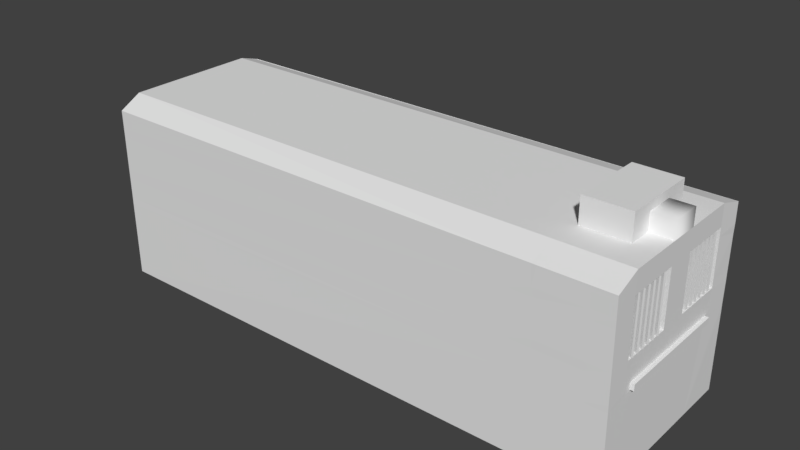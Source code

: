 # Source: train.blend  (saved by Blender 2.79.0; exported with 4.5.12 LTS)
import bpy
from mathutils import Matrix  # noqa: F401  (used for matrix-valued properties, if any)

bpy.ops.wm.read_factory_settings(use_empty=True)
scene = bpy.context.scene
scene.name = 'Scene'

# ---- collections
col_collection_1 = bpy.data.collections.new('Collection 1'); scene.collection.children.link(col_collection_1)

# ---- materials (node trees are filled in below, after node groups)
mat_material = bpy.data.materials.new('Material')
mat_material.alpha_threshold = 0.0
mat_material.use_transparent_shadow = False
mat_material.roughness = 0.5
mat_material.line_color = (0.0, 0.0, 0.0, 1.0)

# ---- material node trees

# ---- world
world_world = bpy.data.worlds.new('World'); scene.world = world_world
world_world.color = (0.05088, 0.05088, 0.05088)
world_world.use_sun_shadow = False
world_world.sun_shadow_jitter_overblur = 0.0
world_world.cycles.sampling_method = 'MANUAL'

# ---- meshes
me_cube = bpy.data.meshes.new('Cube')
me_cube.from_pydata([(1.0, 1.0, -1.0), (1.0, -1.0, -1.0), (-1.0, -1.0, -1.0), (-1.0, 1.0, -1.0), (1.011, 0.983, 0.9156), (0.9983, -1.016, 0.8747), (-0.9988, -1.035, 0.8892), (-1.005, 0.9795, 0.9252), (1.0, -0.7678, -1.0), (-1.0, -0.7678, -1.0), (1.0, -0.7678, 1.0), (-1.0, -0.7678, 1.0), (-1.0, 0.7141, -1.0), (-1.0, 0.7141, 1.0), (1.0, 0.7141, -1.0), (1.0, 0.7141, 1.0), (1.011, 0.9808, 0.9053), (-1.005, 0.9805, 0.9239), (1.01, 0.9806, 0.9086), (-1.005, 0.9793, 0.9247), (1.01, 0.9804, 0.9119), (-1.005, 0.9779, 0.9247), (-1.0, 0.7141, 1.0), (1.0, 0.7141, 1.0), (1.0, -0.1793, -1.0), (1.0, -0.1793, 1.0), (-1.0, -0.1793, -1.0), (-1.0, -0.1793, 1.0), (1.01, 0.9849, 0.7017), (0.9985, -1.014, 0.6653), (-0.999, -1.031, 0.6782), (-1.005, 0.9818, 0.7102), (-1.0, -0.7678, 0.7766), (1.0, -0.7678, 0.7766), (1.0, 0.7141, 0.7766), (-1.0, 0.7141, 0.7766), (-1.0, -0.1793, 0.7766), (1.0, -0.1793, 0.7766), (-1.0, -0.7678, 0.1947), (1.0, -0.7678, 0.1947), (1.0, 0.7141, 0.1947), (-1.0, 0.7141, 0.1947), (-1.0, -0.1793, 0.1947), (1.0, -0.1793, 0.1947), (1.007, 0.9898, 0.1443), (0.999, -1.009, 0.1198), (-0.9993, -1.021, 0.1285), (-1.003, 0.9877, 0.15), (-1.0, 0.1415, -1.0), (-1.0, 0.1415, 1.0), (1.0, 0.1415, -1.0), (1.0, 0.1415, 1.0), (1.0, 0.1415, 0.7766), (-1.0, 0.1415, 0.7766), (-1.0, 0.1415, 0.1947), (1.0, 0.1415, 0.1947), (-1.0, -0.7678, 0.7766), (-1.0, -0.1793, 0.7766), (-1.0, -0.7678, 0.1947), (-1.0, -0.1793, 0.1947), (-0.9675, -0.7678, 0.7766), (-0.9675, -0.1793, 0.7766), (-0.9675, -0.7678, 0.1947), (-0.9675, -0.1793, 0.1947), (-0.9712, 0.1415, 0.7766), (-0.9712, 0.7141, 0.7766), (-0.9712, 0.7141, 0.1947), (-0.9712, 0.1415, 0.1947), (1.0, -0.2675, -1.0), (1.0, -0.3516, -1.0), (1.0, -0.4357, -1.0), (1.0, -0.5198, -1.0), (1.0, -0.6039, -1.0), (1.0, -0.688, -1.0), (1.0, -0.2675, 1.0), (1.0, -0.3516, 1.0), (1.0, -0.4357, 1.0), (1.0, -0.5198, 1.0), (1.0, -0.6039, 1.0), (1.0, -0.688, 1.0), (-1.0, -0.688, -1.0), (-1.0, -0.6039, -1.0), (-1.0, -0.5198, -1.0), (-1.0, -0.4357, -1.0), (-1.0, -0.3516, -1.0), (-1.0, -0.2675, -1.0), (-1.0, -0.688, 1.0), (-1.0, -0.6039, 1.0), (-1.0, -0.5198, 1.0), (-1.0, -0.4357, 1.0), (-1.0, -0.3516, 1.0), (-1.0, -0.2675, 1.0), (-1.0, -0.688, 0.7766), (-1.0, -0.6039, 0.7766), (-1.0, -0.5198, 0.7766), (-1.0, -0.4357, 0.7766), (-1.0, -0.3516, 0.7766), (-1.0, -0.2675, 0.7766), (1.0, -0.2675, 0.7766), (1.0, -0.3516, 0.7766), (1.0, -0.4357, 0.7766), (1.0, -0.5198, 0.7766), (1.0, -0.6039, 0.7766), (1.0, -0.688, 0.7766), (1.0, -0.2675, 0.1947), (1.0, -0.3516, 0.1947), (1.0, -0.4357, 0.1947), (1.0, -0.5198, 0.1947), (1.0, -0.6039, 0.1947), (1.0, -0.688, 0.1947), (-1.0, -0.688, 0.1947), (-1.0, -0.6039, 0.1947), (-1.0, -0.5198, 0.1947), (-1.0, -0.4357, 0.1947), (-1.0, -0.3516, 0.1947), (-1.0, -0.2675, 0.1947), (-1.0, -0.688, 0.7766), (-1.0, -0.6039, 0.7766), (-1.0, -0.5198, 0.7766), (-1.0, -0.4357, 0.7766), (-1.0, -0.3516, 0.7766), (-1.0, -0.2675, 0.7766), (-1.0, -0.688, 0.1947), (-1.0, -0.6039, 0.1947), (-1.0, -0.5198, 0.1947), (-1.0, -0.4357, 0.1947), (-1.0, -0.3516, 0.1947), (-1.0, -0.2675, 0.1947), (-0.9675, -0.688, 0.7766), (-0.9675, -0.6039, 0.7766), (-0.9675, -0.5198, 0.7766), (-0.9675, -0.4357, 0.7766), (-0.9675, -0.3516, 0.7766), (-0.9675, -0.2675, 0.7766), (-0.9675, -0.688, 0.1947), (-0.9675, -0.6039, 0.1947), (-0.9675, -0.5198, 0.1947), (-0.9675, -0.4357, 0.1947), (-0.9675, -0.3516, 0.1947), (-0.9675, -0.2675, 0.1947), (-0.9702, -0.6649, 0.7708), (-0.9702, -0.5808, 0.7708), (-0.9702, -0.4967, 0.7708), (-0.9702, -0.4126, 0.7708), (-0.9702, -0.3285, 0.7708), (-0.9702, -0.2444, 0.7708), (-0.9702, -0.6649, 0.1888), (-0.9702, -0.5808, 0.1888), (-0.9702, -0.4967, 0.1888), (-0.9702, -0.4126, 0.1888), (-0.9702, -0.3285, 0.1888), (-0.9702, -0.2444, 0.1888), (-0.9998, -0.7215, 0.7766), (-0.9998, -0.7215, 0.1947), (-0.9998, -0.6374, 0.7766), (-0.9998, -0.6374, 0.1947), (-0.9998, -0.5533, 0.7766), (-0.9998, -0.5533, 0.1947), (-0.9998, -0.4693, 0.7766), (-0.9998, -0.4693, 0.1947), (-0.9998, -0.3852, 0.7766), (-0.9998, -0.3852, 0.1947), (-0.9998, -0.3011, 0.7766), (-0.9998, -0.3011, 0.1947), (-1.002, -0.6984, 0.7708), (-1.002, -0.6984, 0.1888), (-1.002, -0.6143, 0.7708), (-1.002, -0.6143, 0.1888), (-1.002, -0.5302, 0.7708), (-1.002, -0.5302, 0.1888), (-1.002, -0.4462, 0.7708), (-1.002, -0.4462, 0.1888), (-1.002, -0.3621, 0.7708), (-1.002, -0.3621, 0.1888), (-1.002, -0.278, 0.7708), (-1.002, -0.278, 0.1888), (-1.0, 0.2306, -1.0), (-1.0, 0.3124, -1.0), (-1.0, 0.3942, -1.0), (-1.0, 0.476, -1.0), (-1.0, 0.5578, -1.0), (-1.0, 0.6396, -1.0), (-1.0, 0.2306, 1.0), (-1.0, 0.3124, 1.0), (-1.0, 0.3942, 1.0), (-1.0, 0.476, 1.0), (-1.0, 0.5578, 1.0), (-1.0, 0.6396, 1.0), (-1.0, 0.2306, 0.7766), (-1.0, 0.3124, 0.7766), (-1.0, 0.3942, 0.7766), (-1.0, 0.476, 0.7766), (-1.0, 0.5578, 0.7766), (-1.0, 0.6396, 0.7766), (-1.0, 0.2306, 0.1947), (-1.0, 0.3124, 0.1947), (-1.0, 0.3942, 0.1947), (-1.0, 0.476, 0.1947), (-1.0, 0.5578, 0.1947), (-1.0, 0.6396, 0.1947), (1.0, 0.6396, -1.0), (1.0, 0.5578, -1.0), (1.0, 0.476, -1.0), (1.0, 0.3942, -1.0), (1.0, 0.3124, -1.0), (1.0, 0.2306, -1.0), (1.0, 0.6396, 1.0), (1.0, 0.5578, 1.0), (1.0, 0.476, 1.0), (1.0, 0.3942, 1.0), (1.0, 0.3124, 1.0), (1.0, 0.2306, 1.0), (1.0, 0.6396, 0.7766), (1.0, 0.5578, 0.7766), (1.0, 0.476, 0.7766), (1.0, 0.3942, 0.7766), (1.0, 0.3124, 0.7766), (1.0, 0.2306, 0.7766), (1.0, 0.6396, 0.1947), (1.0, 0.5578, 0.1947), (1.0, 0.476, 0.1947), (1.0, 0.3942, 0.1947), (1.0, 0.3124, 0.1947), (1.0, 0.2306, 0.1947), (-0.9712, 0.2306, 0.7766), (-0.9712, 0.3124, 0.7766), (-0.9712, 0.3942, 0.7766), (-0.9712, 0.476, 0.7766), (-0.9712, 0.5578, 0.7766), (-0.9712, 0.6396, 0.7766), (-0.9712, 0.2306, 0.1947), (-0.9712, 0.3124, 0.1947), (-0.9712, 0.3942, 0.1947), (-0.9712, 0.476, 0.1947), (-0.9712, 0.5578, 0.1947), (-0.9712, 0.6396, 0.1947), (-0.9728, 0.2559, 0.759), (-0.9728, 0.3377, 0.759), (-0.9728, 0.4195, 0.759), (-0.9728, 0.5013, 0.759), (-0.9728, 0.5831, 0.759), (-0.9728, 0.6649, 0.759), (-0.9728, 0.2559, 0.1771), (-0.9728, 0.3377, 0.1771), (-0.9728, 0.4195, 0.1771), (-0.9728, 0.5013, 0.1771), (-0.9728, 0.5831, 0.1771), (-0.9728, 0.6649, 0.1771), (-0.9974, 0.2156, 0.7766), (-0.9974, 0.2156, 0.1947), (-0.9974, 0.2974, 0.7766), (-0.9974, 0.2974, 0.1947), (-0.9974, 0.3792, 0.7766), (-0.9974, 0.3792, 0.1947), (-0.9974, 0.461, 0.7766), (-0.9974, 0.461, 0.1947), (-0.9974, 0.5428, 0.7766), (-0.9974, 0.5428, 0.1947), (-0.9974, 0.6246, 0.7766), (-0.9974, 0.6246, 0.1947), (-0.999, 0.2409, 0.759), (-0.999, 0.2409, 0.1771), (-0.999, 0.3227, 0.759), (-0.999, 0.3227, 0.1771), (-0.999, 0.4045, 0.759), (-0.999, 0.4045, 0.1771), (-0.999, 0.4863, 0.759), (-0.999, 0.4863, 0.1771), (-0.999, 0.5681, 0.759), (-0.999, 0.5681, 0.1771), (-0.999, 0.6499, 0.759), (-0.999, 0.6499, 0.1771), (-0.9191, 1.0, -1.0), (-0.9191, -1.0, -1.0), (-0.918, -1.034, 0.8886), (-0.9191, -0.7678, 1.0), (-0.9191, -0.7678, -1.0), (-0.9191, 0.7141, -1.0), (-0.9191, 0.7141, 1.0), (-0.923, 0.978, 0.9241), (-0.9191, 0.7141, 1.0), (-0.9191, -0.1793, -1.0), (-0.9191, -0.1793, 1.0), (-0.9231, 0.9819, 0.7099), (-0.9181, -1.03, 0.6777), (-0.9184, -1.02, 0.1281), (-0.9218, 0.9878, 0.1498), (-0.9191, 0.1415, 1.0), (-0.9191, 0.1415, -1.0), (-0.9191, -0.2675, -1.0), (-0.9191, -0.3516, -1.0), (-0.9191, -0.4357, -1.0), (-0.9191, -0.5198, -1.0), (-0.9191, -0.6039, -1.0), (-0.9191, -0.688, -1.0), (-0.9191, -0.2675, 1.0), (-0.9191, -0.3516, 1.0), (-0.9191, -0.4357, 1.0), (-0.9191, -0.5198, 1.0), (-0.9191, -0.6039, 1.0), (-0.9191, -0.688, 1.0), (-0.9191, 0.6396, -1.0), (-0.9191, 0.5578, -1.0), (-0.9191, 0.476, -1.0), (-0.9191, 0.3942, -1.0), (-0.9191, 0.3124, -1.0), (-0.9191, 0.2306, -1.0), (-0.9191, 0.6396, 1.0), (-0.9191, 0.5578, 1.0), (-0.9191, 0.476, 1.0), (-0.9191, 0.3942, 1.0), (-0.9191, 0.3124, 1.0), (-0.9191, 0.2306, 1.0), (-0.6534, -0.7678, 1.0), (-0.6534, 0.7141, 1.0), (-0.6534, 0.7141, 1.0), (-0.6534, -0.1793, 1.0), (-0.6534, 0.1415, 1.0), (-0.6534, -0.2675, 1.0), (-0.6534, -0.3516, 1.0), (-0.6534, -0.4357, 1.0), (-0.6534, -0.5198, 1.0), (-0.6534, -0.6039, 1.0), (-0.6534, -0.688, 1.0), (-0.6534, 0.6396, 1.0), (-0.6534, 0.5578, 1.0), (-0.6534, 0.476, 1.0), (-0.6534, 0.3942, 1.0), (-0.6534, 0.3124, 1.0), (-0.6534, 0.2306, 1.0), (-0.6534, 1.0, -1.0), (-0.6534, -1.0, -1.0), (-0.6527, -1.032, 0.8866), (-0.6534, -0.7678, -1.0), (-0.6534, 0.7141, -1.0), (-0.6554, 0.9783, 0.9224), (-0.6534, -0.1793, -1.0), (-0.6528, -1.028, 0.676), (-0.653, -1.019, 0.127), (-0.6534, 0.1415, -1.0), (-0.6534, -0.2675, -1.0), (-0.6534, -0.3516, -1.0), (-0.6534, -0.4357, -1.0), (-0.6534, -0.5198, -1.0), (-0.6534, -0.6039, -1.0), (-0.6534, -0.688, -1.0), (-0.6534, 0.6396, -1.0), (-0.6534, 0.5578, -1.0), (-0.6534, 0.476, -1.0), (-0.6534, 0.3942, -1.0), (-0.6534, 0.3124, -1.0), (-0.6534, 0.2306, -1.0), (1.007, 0.9891, 0.2291), (0.9989, -1.01, 0.2028), (-0.9992, -1.022, 0.2121), (-1.003, 0.9868, 0.2352), (-1.0, -0.7678, 0.2832), (1.0, -0.7678, 0.2832), (1.0, 0.7141, 0.2832), (-1.0, 0.7141, 0.2832), (1.0, -0.1793, 0.2832), (1.0, 0.1415, 0.2832), (-1.0, -0.7678, 0.2832), (-0.9675, -0.7678, 0.2832), (-0.9712, 0.7141, 0.2832), (1.0, -0.2675, 0.2832), (1.0, -0.3516, 0.2832), (1.0, -0.4357, 0.2832), (1.0, -0.5198, 0.2832), (1.0, -0.6039, 0.2832), (1.0, -0.688, 0.2832), (1.0, 0.6396, 0.2832), (1.0, 0.5578, 0.2832), (1.0, 0.476, 0.2832), (1.0, 0.3942, 0.2832), (1.0, 0.3124, 0.2832), (1.0, 0.2306, 0.2832), (-0.922, 0.9869, 0.235), (-0.9184, -1.022, 0.2117), (-0.6529, -1.02, 0.2105), (-0.6549, 0.9872, 0.2342), (1.01, 0.9856, 0.6169), (0.9986, -1.013, 0.5823), (-0.999, -1.029, 0.5945), (-1.004, 0.9827, 0.625), (-0.8918, 0.9668, 0.5659), (-0.6554, 0.9832, 0.6236), (-1.0, -0.7678, 0.6881), (1.0, -0.7678, 0.6881), (1.0, 0.7141, 0.6881), (-1.0, 0.7141, 0.6881), (1.0, -0.1793, 0.6881), (1.0, 0.1415, 0.6881), (-1.0, -0.7678, 0.6881), (-0.9675, -0.7678, 0.6881), (-0.9712, 0.7141, 0.6881), (1.0, -0.2675, 0.6881), (1.0, -0.3516, 0.6881), (1.0, -0.4357, 0.6881), (1.0, -0.5198, 0.6881), (1.0, -0.6039, 0.6881), (1.0, -0.688, 0.6881), (1.0, 0.6396, 0.6881), (1.0, 0.5578, 0.6881), (1.0, 0.476, 0.6881), (1.0, 0.3942, 0.6881), (1.0, 0.3124, 0.6881), (1.0, 0.2306, 0.6881), (-0.9182, -1.029, 0.594), (-0.6528, -1.027, 0.5924), (-0.6543, 0.8387, 0.2293), (-0.9214, 0.8384, 0.2301), (-0.8912, 0.8182, 0.561), (-0.6547, 0.8346, 0.6187), (-0.6546, 0.9173, 0.2319), (-0.9217, 0.917, 0.2327), (-0.8915, 0.8968, 0.5636), (-0.6551, 0.9132, 0.6213), (-0.7381, 1.0, -1.0), (-0.7381, -1.0, -1.0), (-0.7373, -1.032, 0.8873), (-0.7381, -0.7678, -1.0), (-0.7381, 0.7141, -1.0), (-0.7408, 0.9782, 0.923), (-0.7381, -0.1793, -1.0), (-0.7409, 0.9822, 0.7091), (-0.7374, -1.029, 0.6765), (-0.7377, -1.019, 0.1273), (-0.74, 0.988, 0.1492), (-0.7381, 0.1415, -1.0), (-0.7381, -0.2675, -1.0), (-0.7381, -0.3516, -1.0), (-0.7381, -0.4357, -1.0), (-0.7381, -0.5198, -1.0), (-0.7381, -0.6039, -1.0), (-0.7381, -0.688, -1.0), (-0.7381, 0.6396, -1.0), (-0.7381, 0.5578, -1.0), (-0.7381, 0.476, -1.0), (-0.7381, 0.3942, -1.0), (-0.7381, 0.3124, -1.0), (-0.7381, 0.2306, -1.0), (-0.7381, -0.7678, 1.0), (-0.7381, 0.7141, 1.0), (-0.7381, 0.7141, 1.0), (-0.7381, -0.1793, 1.0), (-0.7381, 0.1415, 1.0), (-0.7381, -0.2675, 1.0), (-0.7381, -0.3516, 1.0), (-0.7381, -0.4357, 1.0), (-0.7381, -0.5198, 1.0), (-0.7381, -0.6039, 1.0), (-0.7381, -0.688, 1.0), (-0.7381, 0.6396, 1.0), (-0.7381, 0.5578, 1.0), (-0.7381, 0.476, 1.0), (-0.7381, 0.3942, 1.0), (-0.7381, 0.3124, 1.0), (-0.7381, 0.2306, 1.0), (-0.7376, -1.021, 0.2109), (-0.7401, 0.9871, 0.2344), (-0.7308, 0.9779, 0.6052), (-0.7375, -1.027, 0.5929), (-0.7395, 0.8386, 0.2296), (-0.7302, 0.8294, 0.6003), (-0.7398, 0.9172, 0.2322), (-0.7305, 0.908, 0.6029), (-0.7524, 1.0, -1.0), (-0.7524, -1.0, -1.0), (-0.7515, -1.033, 0.8874), (-0.7524, -0.7678, -1.0), (-0.7524, 0.7141, -1.0), (-0.7551, 0.9782, 0.9231), (-0.7524, -0.1793, -1.0), (-0.7552, 0.9821, 0.7092), (-0.7516, -1.029, 0.6766), (-0.7519, -1.019, 0.1274), (-0.7543, 0.988, 0.1493), (-0.7524, 0.1415, -1.0), (-0.7524, -0.2675, -1.0), (-0.7524, -0.3516, -1.0), (-0.7524, -0.4357, -1.0), (-0.7524, -0.5198, -1.0), (-0.7524, -0.6039, -1.0), (-0.7524, -0.688, -1.0), (-0.7524, 0.6396, -1.0), (-0.7524, 0.5578, -1.0), (-0.7524, 0.476, -1.0), (-0.7524, 0.3942, -1.0), (-0.7524, 0.3124, -1.0), (-0.7524, 0.2306, -1.0), (-0.7518, -1.021, 0.211), (-0.7544, 0.9871, 0.2345), (-0.7434, 0.9771, 0.6021), (-0.7517, -1.027, 0.593), (-0.7538, 0.8386, 0.2296), (-0.7428, 0.8285, 0.5972), (-0.7541, 0.9172, 0.2322), (-0.7432, 0.9071, 0.5998), (-0.7524, -0.7678, 1.0), (-0.7524, 0.7141, 1.0), (-0.7524, 0.7141, 1.0), (-0.7524, -0.1793, 1.0), (-0.7524, 0.1415, 1.0), (-0.7524, -0.2675, 1.0), (-0.7524, -0.3516, 1.0), (-0.7524, -0.4357, 1.0), (-0.7524, -0.5198, 1.0), (-0.7524, -0.6039, 1.0), (-0.7524, -0.688, 1.0), (-0.7524, 0.6396, 1.0), (-0.7524, 0.5578, 1.0), (-0.7524, 0.476, 1.0), (-0.7524, 0.3942, 1.0), (-0.7524, 0.3124, 1.0), (-0.7524, 0.2306, 1.0), (-0.7399, 0.9412, 0.2328), (-0.7306, 0.932, 0.6035), (-0.7542, 0.9412, 0.2328), (-0.7433, 0.9312, 0.6004), (-1.0, -0.7678, -0.04703), (1.0, -0.7678, -0.04703), (1.0, 0.7141, -0.04703), (-1.0, -0.1793, -0.04703), (1.0, -0.1793, -0.04703), (1.005, 0.9919, -0.08723), (0.9992, -1.007, -0.1068), (-0.9994, -1.017, -0.09985), (-1.002, 0.9902, -0.08267), (1.0, 0.1415, -0.04703), (-1.0, 0.1415, -0.04703), (-1.0, -0.688, -0.04703), (-1.0, -0.6039, -0.04703), (-1.0, -0.5198, -0.04703), (-1.0, -0.4357, -0.04703), (-1.0, -0.3516, -0.04703), (-1.0, -0.2675, -0.04703), (1.0, -0.2675, -0.04703), (1.0, -0.3516, -0.04703), (1.0, -0.4357, -0.04703), (1.0, -0.5198, -0.04703), (1.0, -0.6039, -0.04703), (1.0, -0.688, -0.04703), (1.0, 0.6396, -0.04703), (1.0, 0.5578, -0.04703), (1.0, 0.476, -0.04703), (1.0, 0.3942, -0.04703), (1.0, 0.3124, -0.04703), (1.0, 0.2306, -0.04703), (-1.0, 0.2306, -0.04703), (-1.0, 0.3124, -0.04703), (-1.0, 0.3942, -0.04703), (-1.0, 0.476, -0.04703), (-1.0, 0.5578, -0.04703), (-1.0, 0.6396, -0.04703), (-0.9186, -1.016, -0.1001), (-0.9213, 0.9903, -0.08285), (-0.653, -1.015, -0.101), (-0.7396, 0.9904, -0.08326), (-0.7377, -1.015, -0.1008), (-0.7539, 0.9904, -0.08323), (-0.752, -1.015, -0.1007), (-1.0, -0.7678, -0.1122), (1.0, -0.7678, -0.1122), (1.0, 0.7141, -0.1122), (-1.0, -0.1793, -0.1122), (1.0, -0.1793, -0.1122), (1.0, 0.1415, -0.1122), (-1.0, 0.1415, -0.1122), (-1.0, -0.688, -0.1122), (-1.0, -0.6039, -0.1122), (-1.0, -0.5198, -0.1122), (-1.0, -0.4357, -0.1122), (-1.0, -0.3516, -0.1122), (-1.0, -0.2675, -0.1122), (1.0, -0.2675, -0.1122), (1.0, -0.3516, -0.1122), (1.0, -0.4357, -0.1122), (1.0, -0.5198, -0.1122), (1.0, -0.6039, -0.1122), (1.0, -0.688, -0.1122), (1.0, 0.6396, -0.1122), (1.0, 0.5578, -0.1122), (1.0, 0.476, -0.1122), (1.0, 0.3942, -0.1122), (1.0, 0.3124, -0.1122), (1.0, 0.2306, -0.1122), (-1.0, 0.2306, -0.1122), (-1.0, 0.3124, -0.1122), (-1.0, 0.3942, -0.1122), (-1.0, 0.476, -0.1122), (-1.0, 0.5578, -0.1122), (-1.0, 0.6396, -0.1122), (-0.9186, -1.015, -0.1617), (-0.6531, -1.014, -0.1626), (-0.7378, -1.014, -0.1623), (-0.752, -1.014, -0.1622), (1.005, 0.9924, -0.1497), (0.9993, -1.007, -0.1679), (-0.9995, -1.015, -0.1614), (-1.002, 0.9909, -0.1454), (-0.9211, 0.9909, -0.1456), (-0.6544, 0.9912, -0.1462), (-0.7395, 0.9911, -0.146), (-0.7538, 0.9911, -0.146), (-1.014, 0.5578, -0.04703), (-1.014, 0.6396, -0.04703), (-1.014, 0.476, -0.04703), (-1.014, 0.3942, -0.04703), (-1.014, 0.3124, -0.04703), (-1.014, 0.2306, -0.04703), (-1.014, 0.1415, -0.04703), (-1.014, -0.3516, -0.04703), (-1.014, -0.2675, -0.04703), (-1.014, -0.4357, -0.04703), (-1.014, -0.5198, -0.04703), (-1.014, -0.6039, -0.04703), (-1.014, -0.688, -0.04703), (-1.014, -0.1793, -0.04703), (-1.014, -0.1793, -0.1122), (-1.014, 0.1415, -0.1122), (-1.014, -0.688, -0.1122), (-1.014, -0.6039, -0.1122), (-1.014, -0.5198, -0.1122), (-1.014, -0.4357, -0.1122), (-1.014, -0.3516, -0.1122), (-1.014, -0.2675, -0.1122), (-1.014, 0.2306, -0.1122), (-1.014, 0.3124, -0.1122), (-1.014, 0.3942, -0.1122), (-1.014, 0.476, -0.1122), (-1.014, 0.5578, -0.1122), (-1.014, 0.6396, -0.1122), (-1.0, -0.1793, 1.181), (-1.0, 0.1415, 1.181), (-0.9191, -0.1793, 1.181), (-0.9191, 0.1415, 1.181), (-0.9191, 0.3124, 1.217), (-0.9191, 0.2306, 1.217), (-0.9191, 0.3942, 1.217), (-0.9191, -0.3516, 1.217), (-0.9191, -0.4357, 1.217), (-0.9191, -0.2675, 1.217), (-0.9191, -0.1793, 1.217), (-0.9191, 0.1415, 1.217), (-0.7524, -0.1793, 1.217), (-0.7524, 0.1415, 1.217), (-0.7524, -0.2675, 1.217), (-0.7524, -0.3516, 1.217), (-0.7524, -0.4357, 1.217), (-0.7524, 0.3942, 1.217), (-0.7524, 0.3124, 1.217), (-0.7524, 0.2306, 1.217), (-0.9191, 0.3124, 1.27), (-0.9191, 0.2306, 1.27), (-0.9191, 0.3942, 1.27), (-0.9191, -0.3516, 1.27), (-0.9191, -0.4357, 1.27), (-0.9191, -0.2675, 1.27), (-0.9191, -0.1793, 1.27), (-0.9191, 0.1415, 1.27), (-0.7524, -0.1793, 1.27), (-0.7524, 0.1415, 1.27), (-0.7524, -0.2675, 1.27), (-0.7524, -0.3516, 1.27), (-0.7524, -0.4357, 1.27), (-0.7524, 0.3942, 1.27), (-0.7524, 0.3124, 1.27), (-0.7524, 0.2306, 1.27), (-1.0, -0.1793, 1.181), (-0.9191, -0.1793, 1.181)], [], [(276, 273, 2, 9), (275, 11, 6, 274), (33, 10, 5, 29), (284, 274, 6, 30), (35, 13, 7, 31), (601, 272, 3, 600), (30, 6, 11, 32), (103, 79, 10, 33), (300, 86, 11, 275), (294, 276, 9, 80), (272, 277, 12, 3), (15, 4, 20, 23), (28, 4, 15, 34), (193, 187, 13, 35), (4, 7, 17, 16), (16, 17, 19, 18), (279, 21, 22, 280), (7, 13, 22, 21), (4, 7, 21, 279, 472, 423, 335, 20), (314, 15, 23, 315), (97, 91, 27, 36), (288, 281, 26, 48), (27, 282, 635, 633), (52, 51, 25, 37), (392, 52, 37, 391), (110, 38, 58, 122), (194, 54, 67, 230), (381, 28, 34, 389), (401, 103, 33, 388), (383, 30, 32, 387), (390, 35, 31, 384), (408, 284, 30, 383), (388, 33, 29, 382), (521, 39, 45, 526), (555, 285, 46, 527), (527, 46, 38, 520), (542, 109, 39, 521), (525, 44, 40, 522), (536, 115, 42, 523), (529, 55, 43, 524), (377, 286, 47, 355), (548, 223, 55, 529), (523, 42, 54, 530), (42, 36, 53, 54), (407, 217, 52, 392), (217, 211, 51, 52), (312, 182, 49, 287), (306, 288, 48, 176), (36, 27, 49, 53), (57, 59, 63, 61), (36, 42, 59, 57), (97, 36, 57, 121), (387, 32, 56, 393), (139, 133, 61, 63), (121, 57, 61, 133), (122, 58, 62, 134), (393, 56, 60, 394), (235, 229, 65, 395, 364, 66), (193, 35, 65, 229), (359, 41, 66, 364), (54, 53, 64, 67), (59, 127, 139, 63), (127, 126, 138, 139), (126, 125, 137, 138), (125, 124, 136, 137), (124, 123, 135, 136), (123, 122, 134, 135), (56, 116, 128, 60), (116, 117, 129, 128), (117, 118, 130, 129), (118, 119, 131, 130), (119, 120, 132, 131), (120, 121, 133, 132), (62, 363, 394, 60, 128, 134), (134, 128, 129, 135), (135, 129, 130, 136), (136, 130, 131, 137), (137, 131, 132, 138), (138, 132, 133, 139), (32, 92, 116, 56), (92, 93, 117, 116), (93, 94, 118, 117), (94, 95, 119, 118), (95, 96, 120, 119), (96, 97, 121, 120), (520, 38, 110, 531), (531, 110, 111, 532), (532, 111, 112, 533), (533, 112, 113, 534), (534, 113, 114, 535), (535, 114, 115, 536), (524, 43, 104, 537), (537, 104, 105, 538), (538, 105, 106, 539), (539, 106, 107, 540), (540, 107, 108, 541), (541, 108, 109, 542), (391, 37, 98, 396), (396, 98, 99, 397), (397, 99, 100, 398), (398, 100, 101, 399), (399, 101, 102, 400), (400, 102, 103, 401), (42, 115, 127, 59), (115, 114, 126, 127), (114, 113, 125, 126), (113, 112, 124, 125), (112, 111, 123, 124), (111, 110, 122, 123), (32, 11, 86, 92), (92, 86, 87, 93), (93, 87, 88, 94), (94, 88, 89, 95), (95, 89, 90, 96), (96, 90, 91, 97), (281, 289, 85, 26), (289, 290, 84, 85), (290, 291, 83, 84), (291, 292, 82, 83), (292, 293, 81, 82), (293, 294, 80, 81), (282, 27, 91, 295), (295, 91, 90, 296), (296, 90, 89, 297), (297, 89, 88, 298), (298, 88, 87, 299), (299, 87, 86, 300), (37, 25, 74, 98), (98, 74, 75, 99), (99, 75, 76, 100), (100, 76, 77, 101), (101, 77, 78, 102), (102, 78, 79, 103), (138, 132, 160, 161), (143, 149, 171, 170), (146, 134, 153, 165), (137, 131, 158, 159), (129, 141, 166, 154), (142, 148, 169, 168), (161, 160, 172, 173), (157, 156, 168, 169), (153, 152, 164, 165), (163, 162, 174, 175), (159, 158, 170, 171), (155, 154, 166, 167), (128, 140, 164, 152), (144, 150, 173, 172), (139, 133, 162, 163), (151, 139, 163, 175), (145, 151, 175, 174), (133, 145, 174, 162), (150, 138, 161, 173), (149, 137, 159, 171), (134, 128, 152, 153), (132, 144, 172, 160), (140, 146, 165, 164), (131, 143, 170, 158), (135, 129, 154, 155), (148, 136, 157, 169), (141, 147, 167, 166), (147, 135, 155, 167), (136, 130, 156, 157), (130, 142, 168, 156), (53, 188, 224, 64), (188, 189, 225, 224), (189, 190, 226, 225), (190, 191, 227, 226), (191, 192, 228, 227), (192, 193, 229, 228), (67, 64, 224, 230), (230, 224, 225, 231), (231, 225, 226, 232), (232, 226, 227, 233), (233, 227, 228, 234), (234, 228, 229, 235), (277, 301, 181, 12), (301, 302, 180, 181), (302, 303, 179, 180), (303, 304, 178, 179), (304, 305, 177, 178), (305, 306, 176, 177), (278, 13, 187, 307), (307, 187, 186, 308), (308, 186, 185, 309), (309, 185, 184, 310), (310, 184, 183, 311), (311, 183, 182, 312), (34, 15, 206, 212), (212, 206, 207, 213), (213, 207, 208, 214), (214, 208, 209, 215), (215, 209, 210, 216), (216, 210, 211, 217), (389, 34, 212, 402), (402, 212, 213, 403), (403, 213, 214, 404), (404, 214, 215, 405), (405, 215, 216, 406), (406, 216, 217, 407), (522, 40, 218, 543), (543, 218, 219, 544), (544, 219, 220, 545), (545, 220, 221, 546), (546, 221, 222, 547), (547, 222, 223, 548), (530, 54, 194, 549), (549, 194, 195, 550), (550, 195, 196, 551), (551, 196, 197, 552), (552, 197, 198, 553), (553, 198, 199, 554), (41, 199, 235, 66), (199, 198, 234, 235), (198, 197, 233, 234), (197, 196, 232, 233), (196, 195, 231, 232), (195, 194, 230, 231), (53, 49, 182, 188), (188, 182, 183, 189), (189, 183, 184, 190), (190, 184, 185, 191), (191, 185, 186, 192), (192, 186, 187, 193), (236, 242, 261, 260), (232, 226, 252, 253), (225, 237, 262, 250), (247, 235, 259, 271), (231, 225, 250, 251), (243, 231, 251, 263), (251, 250, 262, 263), (257, 256, 268, 269), (253, 252, 264, 265), (249, 248, 260, 261), (259, 258, 270, 271), (255, 254, 266, 267), (229, 241, 270, 258), (246, 234, 257, 269), (233, 227, 254, 255), (237, 243, 263, 262), (245, 233, 255, 267), (228, 240, 268, 256), (234, 228, 256, 257), (238, 244, 265, 264), (227, 239, 266, 254), (244, 232, 253, 265), (235, 229, 258, 259), (239, 245, 267, 266), (226, 238, 264, 252), (240, 246, 269, 268), (242, 230, 249, 261), (241, 247, 271, 270), (230, 224, 248, 249), (224, 236, 260, 248), (312, 287, 644, 638), (297, 506, 649, 641), (512, 309, 310, 513), (511, 308, 309, 512), (510, 307, 308, 511), (500, 278, 307, 510), (489, 490, 306, 305), (488, 489, 305, 304), (487, 488, 304, 303), (486, 487, 303, 302), (485, 486, 302, 301), (471, 485, 301, 277), (508, 299, 300, 509), (507, 298, 299, 508), (506, 297, 298, 507), (282, 295, 642, 643), (513, 310, 639, 650), (295, 296, 640, 642), (483, 484, 294, 293), (482, 483, 293, 292), (481, 482, 292, 291), (480, 481, 291, 290), (479, 480, 290, 289), (473, 479, 289, 281), (490, 478, 288, 306), (310, 311, 637, 639), (492, 477, 286, 377), (561, 476, 285, 555), (494, 475, 284, 408), (502, 503, 646, 645), (478, 473, 281, 288), (13, 278, 280, 22), (472, 279, 280, 501), (467, 471, 277, 272), (484, 470, 276, 294), (509, 300, 275, 499), (604, 467, 272, 601), (475, 469, 274, 284), (499, 275, 274, 469), (470, 468, 273, 276), (8, 1, 331, 333), (10, 313, 332, 5), (29, 5, 332, 337), (597, 0, 330, 602), (79, 323, 313, 10), (73, 8, 333, 345), (0, 14, 334, 330), (20, 335, 315, 23), (50, 24, 336, 339), (51, 317, 316, 25), (382, 29, 337, 409), (526, 45, 338, 557), (211, 329, 317, 51), (205, 50, 339, 351), (24, 68, 340, 336), (68, 69, 341, 340), (69, 70, 342, 341), (70, 71, 343, 342), (71, 72, 344, 343), (72, 73, 345, 344), (25, 316, 318, 74), (74, 318, 319, 75), (75, 319, 320, 76), (76, 320, 321, 77), (77, 321, 322, 78), (78, 322, 323, 79), (14, 200, 346, 334), (200, 201, 347, 346), (201, 202, 348, 347), (202, 203, 349, 348), (203, 204, 350, 349), (204, 205, 351, 350), (15, 314, 324, 206), (206, 324, 325, 207), (207, 325, 326, 208), (208, 326, 327, 209), (209, 327, 328, 210), (210, 328, 329, 211), (443, 314, 315, 444), (45, 353, 379, 338), (476, 491, 378, 285), (377, 385, 412, 411), (222, 375, 376, 223), (221, 374, 375, 222), (220, 373, 374, 221), (219, 372, 373, 220), (218, 371, 372, 219), (40, 358, 371, 218), (108, 369, 370, 109), (107, 368, 369, 108), (106, 367, 368, 107), (105, 366, 367, 106), (104, 365, 366, 105), (43, 360, 365, 104), (390, 359, 364, 395), (58, 362, 363, 62), (38, 356, 362, 58), (223, 376, 361, 55), (385, 377, 355, 384), (39, 357, 353, 45), (285, 378, 354, 46), (41, 359, 355, 47), (46, 354, 356, 38), (109, 370, 357, 39), (44, 352, 358, 40), (55, 361, 360, 43), (283, 385, 384, 31), (35, 390, 395, 65), (474, 493, 385, 283), (353, 382, 409, 379), (491, 494, 408, 378), (375, 406, 407, 376), (374, 405, 406, 375), (373, 404, 405, 374), (372, 403, 404, 373), (371, 402, 403, 372), (358, 389, 402, 371), (369, 400, 401, 370), (368, 399, 400, 369), (367, 398, 399, 368), (366, 397, 398, 367), (365, 396, 397, 366), (360, 391, 396, 365), (362, 393, 394, 363), (356, 387, 393, 362), (376, 407, 392, 361), (357, 388, 382, 353), (378, 408, 383, 354), (359, 390, 384, 355), (354, 383, 387, 356), (370, 401, 388, 357), (352, 381, 389, 358), (361, 392, 391, 360), (413, 410, 414, 417), (461, 386, 413, 464), (386, 380, 410, 413), (492, 377, 411, 495), (498, 497, 415, 416), (495, 411, 415, 497), (464, 413, 417, 466), (411, 412, 416, 415), (496, 464, 466, 498), (410, 463, 465, 414), (417, 414, 465, 466), (380, 460, 463, 410), (493, 461, 464, 496), (379, 409, 462, 459), (338, 379, 459, 427), (500, 443, 444, 501), (333, 331, 419, 421), (313, 442, 420, 332), (337, 332, 420, 426), (602, 330, 418, 603), (323, 452, 442, 313), (345, 333, 421, 435), (330, 334, 422, 418), (335, 423, 444, 315), (339, 336, 424, 429), (317, 446, 445, 316), (409, 337, 426, 462), (557, 338, 427, 559), (329, 458, 446, 317), (351, 339, 429, 441), (336, 340, 430, 424), (340, 341, 431, 430), (341, 342, 432, 431), (342, 343, 433, 432), (343, 344, 434, 433), (344, 345, 435, 434), (316, 445, 447, 318), (318, 447, 448, 319), (319, 448, 449, 320), (320, 449, 450, 321), (321, 450, 451, 322), (322, 451, 452, 323), (334, 346, 436, 422), (346, 347, 437, 436), (347, 348, 438, 437), (348, 349, 439, 438), (349, 350, 440, 439), (350, 351, 441, 440), (314, 443, 453, 324), (324, 453, 454, 325), (325, 454, 455, 326), (326, 455, 456, 327), (327, 456, 457, 328), (328, 457, 458, 329), (278, 500, 501, 280), (385, 493, 496, 412), (412, 496, 498, 416), (463, 495, 497, 465), (465, 497, 518, 516), (460, 492, 495, 463), (459, 462, 494, 491), (425, 461, 493, 474), (427, 459, 491, 476), (421, 419, 468, 470), (442, 499, 469, 420), (426, 420, 469, 475), (603, 418, 467, 604), (452, 509, 499, 442), (435, 421, 470, 484), (418, 422, 471, 467), (423, 472, 501, 444), (429, 424, 473, 478), (446, 503, 502, 445), (462, 426, 475, 494), (559, 427, 476, 561), (460, 428, 477, 492), (458, 515, 503, 446), (441, 429, 478, 490), (424, 430, 479, 473), (430, 431, 480, 479), (431, 432, 481, 480), (432, 433, 482, 481), (433, 434, 483, 482), (434, 435, 484, 483), (445, 502, 504, 447), (447, 504, 505, 448), (448, 505, 506, 449), (449, 506, 507, 450), (450, 507, 508, 451), (451, 508, 509, 452), (422, 436, 485, 471), (436, 437, 486, 485), (437, 438, 487, 486), (438, 439, 488, 487), (439, 440, 489, 488), (440, 441, 490, 489), (443, 500, 510, 453), (453, 510, 511, 454), (454, 511, 512, 455), (455, 512, 513, 456), (456, 513, 514, 457), (457, 514, 515, 458), (517, 516, 518, 519), (466, 465, 516, 517), (498, 466, 517, 519), (497, 498, 519, 518), (595, 559, 561, 596), (428, 558, 560, 477), (594, 557, 559, 595), (28, 381, 352, 44, 525, 597, 602, 558, 428, 460, 380, 386, 461, 425, 474, 283, 31, 7, 4), (598, 526, 557, 594), (477, 560, 556, 286), (596, 561, 555, 593), (550, 551, 608, 609), (588, 587, 627, 628), (574, 573, 625, 626), (551, 552, 607, 608), (587, 568, 620, 627), (573, 572, 624, 625), (585, 547, 548, 586), (584, 546, 547, 585), (583, 545, 546, 584), (582, 544, 545, 583), (581, 543, 544, 582), (564, 522, 543, 581), (579, 541, 542, 580), (578, 540, 541, 579), (577, 539, 540, 578), (576, 538, 539, 577), (575, 537, 538, 576), (566, 524, 537, 575), (552, 553, 605, 607), (536, 523, 618, 613), (572, 571, 623, 624), (553, 554, 606, 605), (554, 592, 632, 606), (562, 520, 531, 569), (571, 570, 622, 623), (586, 548, 529, 567), (567, 529, 524, 566), (570, 569, 621, 622), (597, 525, 522, 564), (580, 542, 521, 563), (599, 527, 520, 562), (593, 555, 527, 599), (563, 521, 526, 598), (286, 556, 528, 47), (8, 563, 598, 1), (273, 593, 599, 2), (591, 592, 554, 199, 41, 47, 528, 600, 3, 12, 181, 180, 179, 178, 177, 176, 48, 26, 85, 84, 83, 82, 81, 80, 9, 2, 599, 562, 569, 570, 571, 572, 573, 574, 565, 568, 587, 588, 589, 590), (73, 580, 563, 8), (0, 597, 564, 14), (50, 567, 566, 24), (205, 586, 567, 50), (24, 566, 575, 68), (68, 575, 576, 69), (69, 576, 577, 70), (70, 577, 578, 71), (71, 578, 579, 72), (72, 579, 580, 73), (14, 564, 581, 200), (200, 581, 582, 201), (201, 582, 583, 202), (202, 583, 584, 203), (203, 584, 585, 204), (204, 585, 586, 205), (468, 596, 593, 273), (1, 598, 594, 331), (331, 594, 595, 419), (419, 595, 596, 468), (558, 603, 604, 560), (602, 603, 558), (560, 604, 601, 556), (556, 601, 600, 528), (631, 605, 606, 632), (630, 607, 605, 631), (629, 608, 607, 630), (628, 609, 608, 629), (627, 610, 609, 628), (620, 611, 610, 627), (625, 612, 613, 626), (624, 614, 612, 625), (623, 615, 614, 624), (622, 616, 615, 623), (621, 617, 616, 622), (619, 618, 611, 620), (626, 613, 618, 619), (589, 588, 628, 629), (569, 531, 617, 621), (549, 550, 609, 610), (535, 536, 613, 612), (590, 589, 629, 630), (530, 549, 610, 611), (534, 535, 612, 614), (591, 590, 630, 631), (565, 574, 626, 619), (533, 534, 614, 615), (592, 591, 631, 632), (532, 533, 615, 616), (531, 532, 616, 617), (568, 565, 619, 620), (523, 530, 611, 618), (636, 634, 633, 635), (287, 49, 634, 636), (282, 287, 636, 635), (49, 27, 633, 634), (641, 649, 665, 657), (648, 647, 663, 664), (642, 640, 656, 658), (647, 645, 661, 663), (640, 641, 657, 656), (646, 652, 668, 662), (639, 637, 653, 655), (503, 515, 652, 646), (504, 502, 645, 647), (505, 504, 647, 648), (514, 513, 650, 651), (287, 282, 643, 644), (506, 505, 648, 649), (515, 514, 651, 652), (311, 312, 638, 637), (296, 297, 641, 640), (667, 653, 654, 668), (666, 655, 653, 667), (664, 656, 657, 665), (663, 658, 656, 664), (661, 659, 658, 663), (668, 654, 660, 662), (662, 660, 659, 661), (643, 642, 658, 659), (649, 648, 664, 665), (650, 639, 655, 666), (638, 644, 660, 654), (651, 650, 666, 667), (644, 643, 659, 660), (652, 651, 667, 668), (637, 638, 654, 653), (645, 646, 662, 661), (635, 633, 669, 670)])
me_cube.polygons.foreach_set('use_smooth', [0, 0, 0, 0, 0, 0, 0, 0, 0, 0, 0, 0, 0, 0, 0, 0, 0, 0, 0, 0, 0, 0, 1, 0, 0, 0, 0, 0, 0, 0, 0, 0, 0, 0, 0, 0, 0, 0, 0, 0, 0, 0, 0, 0, 0, 0, 0, 0, 0, 0, 0, 0, 0, 0, 0, 0, 0, 0, 0, 0, 0, 0, 0, 0, 0, 0, 0, 0, 0, 0, 0, 0, 0, 0, 0, 0, 0, 0, 0, 0, 0, 0, 0, 0, 0, 0, 0, 0, 0, 0, 0, 0, 0, 0, 0, 0, 0, 0, 0, 0, 0, 0, 0, 0, 0, 0, 0, 0, 0, 0, 0, 0, 0, 0, 0, 0, 0, 0, 0, 0, 0, 0, 0, 0, 0, 0, 0, 0, 0, 0, 0, 0, 0, 0, 0, 0, 0, 0, 0, 0, 0, 0, 0, 0, 0, 0, 0, 0, 0, 0, 0, 0, 0, 0, 0, 0, 0, 0, 0, 0, 0, 0, 0, 0, 0, 0, 0, 0, 0, 0, 0, 0, 0, 0, 0, 0, 0, 0, 0, 0, 0, 0, 0, 0, 0, 0, 0, 0, 0, 0, 0, 0, 0, 0, 0, 0, 0, 0, 0, 0, 0, 0, 0, 0, 0, 0, 0, 0, 0, 0, 0, 0, 0, 0, 0, 0, 0, 0, 0, 0, 0, 0, 0, 0, 0, 0, 0, 0, 0, 0, 0, 0, 0, 0, 0, 0, 0, 0, 0, 0, 0, 0, 0, 0, 0, 0, 0, 0, 0, 0, 0, 0, 0, 0, 0, 0, 0, 0, 0, 0, 0, 0, 0, 0, 0, 0, 0, 0, 0, 0, 0, 0, 0, 0, 0, 0, 0, 0, 0, 0, 0, 0, 0, 0, 0, 0, 0, 0, 0, 0, 0, 0, 0, 0, 0, 0, 0, 0, 0, 0, 0, 0, 0, 0, 0, 0, 0, 0, 0, 0, 0, 0, 0, 0, 0, 0, 0, 0, 0, 0, 0, 0, 0, 0, 0, 0, 0, 0, 0, 0, 0, 0, 0, 0, 0, 0, 0, 0, 0, 0, 0, 0, 0, 0, 0, 0, 0, 0, 0, 0, 0, 0, 0, 0, 0, 0, 0, 0, 0, 0, 0, 0, 0, 0, 0, 0, 0, 0, 0, 0, 0, 0, 0, 0, 0, 0, 0, 0, 0, 0, 0, 0, 0, 0, 0, 0, 0, 0, 0, 0, 0, 0, 0, 0, 0, 0, 0, 0, 0, 0, 0, 0, 0, 0, 0, 0, 0, 0, 0, 0, 0, 0, 0, 0, 0, 0, 0, 0, 0, 0, 0, 0, 0, 0, 0, 0, 0, 0, 0, 0, 0, 0, 0, 0, 0, 0, 0, 0, 0, 0, 0, 0, 0, 0, 0, 0, 0, 0, 0, 0, 0, 0, 0, 0, 0, 0, 0, 0, 0, 0, 0, 0, 0, 0, 0, 0, 0, 0, 0, 0, 0, 0, 0, 0, 0, 0, 0, 0, 0, 0, 0, 0, 0, 0, 0, 0, 0, 0, 0, 0, 0, 0, 0, 0, 0, 0, 0, 0, 0, 0, 0, 0, 0, 0, 0, 0, 0, 0, 0, 0, 0, 0, 0, 0, 0, 0, 0, 0, 0, 0, 0, 0, 0, 0, 0, 0, 0, 0, 0, 0, 0, 0, 0, 0, 0, 0, 0, 0, 0, 0, 0, 0, 0, 0, 0, 0, 0, 0, 0, 0, 0, 0, 0, 0, 0, 0, 0, 0, 0, 0, 0, 0, 0, 0, 0, 0, 0, 0, 0, 0, 0, 0, 0, 0, 0, 0, 0, 0, 0, 0, 0, 0, 0, 0, 0, 0, 0, 0, 1, 1, 0, 1, 0, 0, 0, 0, 0, 0, 0, 0, 0, 0, 0, 0, 0, 0, 0, 0, 0, 0, 0, 0, 0, 0, 0, 0, 0, 0, 0, 0, 0, 0, 0, 0, 1])
me_cube.materials.append(mat_material)
me_cube.use_remesh_preserve_volume = False
me_cube.use_remesh_preserve_attributes = False
me_cube.use_mirror_vertex_groups = False
me_cube.update()

# ---- objects
ob_cube = bpy.data.objects.new('Cube', me_cube)

# ---- transforms, parenting, visibility, modifiers, constraints
ob_cube.location = (0.3544, 0.2257, 2.303)
ob_cube.scale = (-5.084, 1.706, 1.77)
ob_cube.lock_rotations_4d = False
ob_cube.empty_display_type = 'ARROWS'
ob_cube.lineart.crease_threshold = 0.0

# ---- collection membership
col_collection_1.objects.link(ob_cube)

# ---- scene / render settings (as saved in the file)
scene.frame_start = 1; scene.frame_end = 250; scene.frame_set(1)
scene.render.engine = 'BLENDER_EEVEE_NEXT'
scene.render.resolution_percentage = 50
scene.render.dither_intensity = 0.0
scene.cycles.use_denoising = False
scene.cycles.samples = 128
scene.cycles.sampling_pattern = 'TABULATED_SOBOL'
scene.cycles.use_adaptive_sampling = False
scene.cycles.use_light_tree = False
scene.cycles.blur_glossy = 0.0
scene.cycles.sample_clamp_indirect = 0.0
scene.view_settings.view_transform = 'Standard'
bpy.context.view_layer.update()

# ---- added for rendering (the .blend has no active camera and no usable light): camera, sun
cam_auto = bpy.data.cameras.new('AutoCamera')
cam_auto.lens = 50.0
cam_auto.sensor_width = 36.0
cam_auto.clip_end = 1000.0
ob_auto_camera = bpy.data.objects.new('AutoCamera', cam_auto)
scene.collection.objects.link(ob_auto_camera)
ob_auto_camera.location = (11.0836, -12.6692, 11.119)
ob_auto_camera.rotation_euler = (1.09748, -7.21219e-08, 0.694738)
scene.camera = ob_auto_camera
light_auto_sun = bpy.data.lights.new('AutoSun', 'SUN')
light_auto_sun.energy = 3.0
light_auto_sun.angle = 0.0523599
ob_auto_sun = bpy.data.objects.new('AutoSun', light_auto_sun)
scene.collection.objects.link(ob_auto_sun)
ob_auto_sun.rotation_euler = (0.872665, 0.174533, 0.523599)
bpy.context.view_layer.update()
